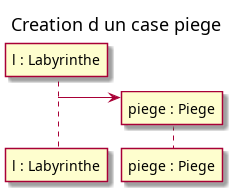

The diagram above was rendered by PlantUML. Its source (embedded in the PNG):
@startuml

title Creation d un case piege

participant "l : Labyrinthe" as lab
participant "piege : Piege" as piege

create piege
lab -> piege

@enduml